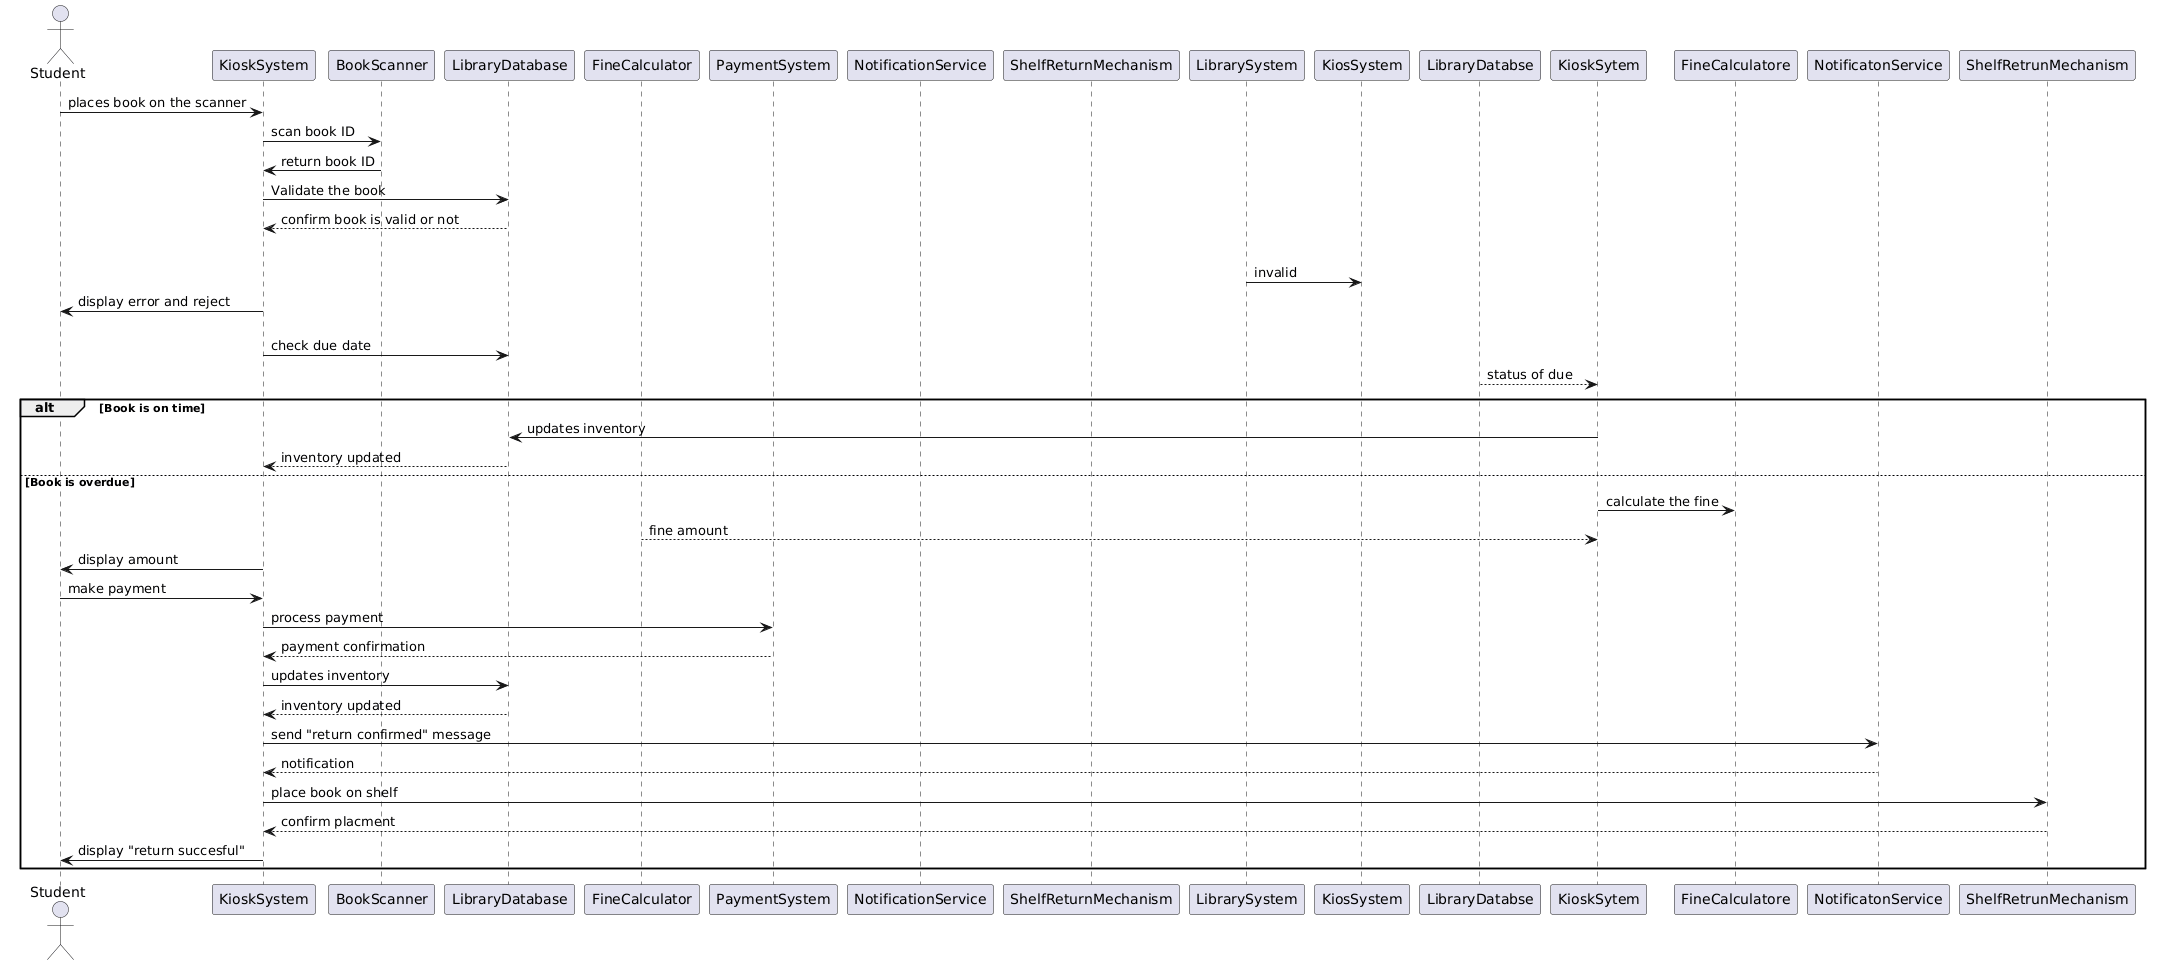

The diagram above was rendered by PlantUML. Its source (embedded in the PNG):
@startuml
actor Student 
participant KioskSystem 
participant BookScanner
participant LibraryDatabase
participant FineCalculator
participant PaymentSystem
participant NotificationService
participant ShelfReturnMechanism

Student -> KioskSystem: places book on the scanner
KioskSystem -> BookScanner:scan book ID
BookScanner -> KioskSystem: return book ID
KioskSystem -> LibraryDatabase: Validate the book
LibraryDatabase --> KioskSystem: confirm book is valid or not

alt book is invalid 
LibrarySystem -> KiosSystem: invalid
KioskSystem -> Student: display error and reject 

else book is valid 
KioskSystem -> LibraryDatabase: check due date 
LibraryDatabse --> KioskSytem: status of due

alt Book is on time 
KioskSytem -> LibraryDatabase: updates inventory
LibraryDatabase --> KioskSystem: inventory updated

else Book is overdue
KioskSytem -> FineCalculatore: calculate the fine 
FineCalculator --> KioskSytem: fine amount

KioskSystem -> Student: display amount 
Student -> KioskSystem: make payment 
KioskSystem -> PaymentSystem: process payment
PaymentSystem --> KioskSystem: payment confirmation

KioskSystem -> LibraryDatabase: updates inventory 
LibraryDatabase --> KioskSystem: inventory updated

KioskSystem -> NotificatonService: send "return confirmed" message
NotificatonService --> KioskSystem : notification


KioskSystem -> ShelfRetrunMechanism : place book on shelf
ShelfRetrunMechanism --> KioskSystem: confirm placment

KioskSystem-> Student : display "return succesful"
end
@enduml